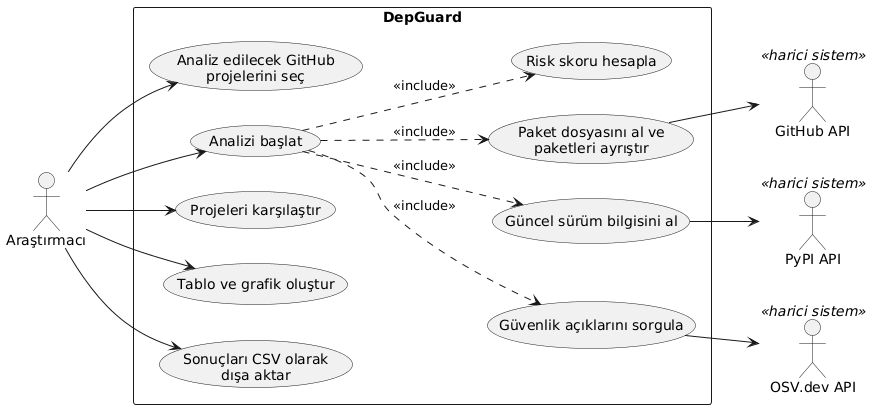

The diagram above was rendered by PlantUML. Its source (embedded in the PNG):
@startuml
left to right direction
actor "Araştırmacı" as R
actor "GitHub API" as GH <<harici sistem>>
actor "PyPI API" as PY <<harici sistem>>
actor "OSV.dev API" as OSV <<harici sistem>>

rectangle "DepGuard" {
  usecase "Analiz edilecek GitHub\nprojelerini seç" as UC1
  usecase "Analizi başlat" as UC2
  usecase "Paket dosyasını al ve\npaketleri ayrıştır" as UC3
  usecase "Güncel sürüm bilgisini al" as UC4
  usecase "Güvenlik açıklarını sorgula" as UC5
  usecase "Risk skoru hesapla" as UC6
  usecase "Projeleri karşılaştır" as UC7
  usecase "Tablo ve grafik oluştur" as UC8
  usecase "Sonuçları CSV olarak\ndışa aktar" as UC9
}

R --> UC1
R --> UC2
R --> UC7
R --> UC8
R --> UC9

UC2 ..> UC3 : <<include>>
UC2 ..> UC4 : <<include>>
UC2 ..> UC5 : <<include>>
UC2 ..> UC6 : <<include>>

UC3 --> GH
UC4 --> PY
UC5 --> OSV
@enduml